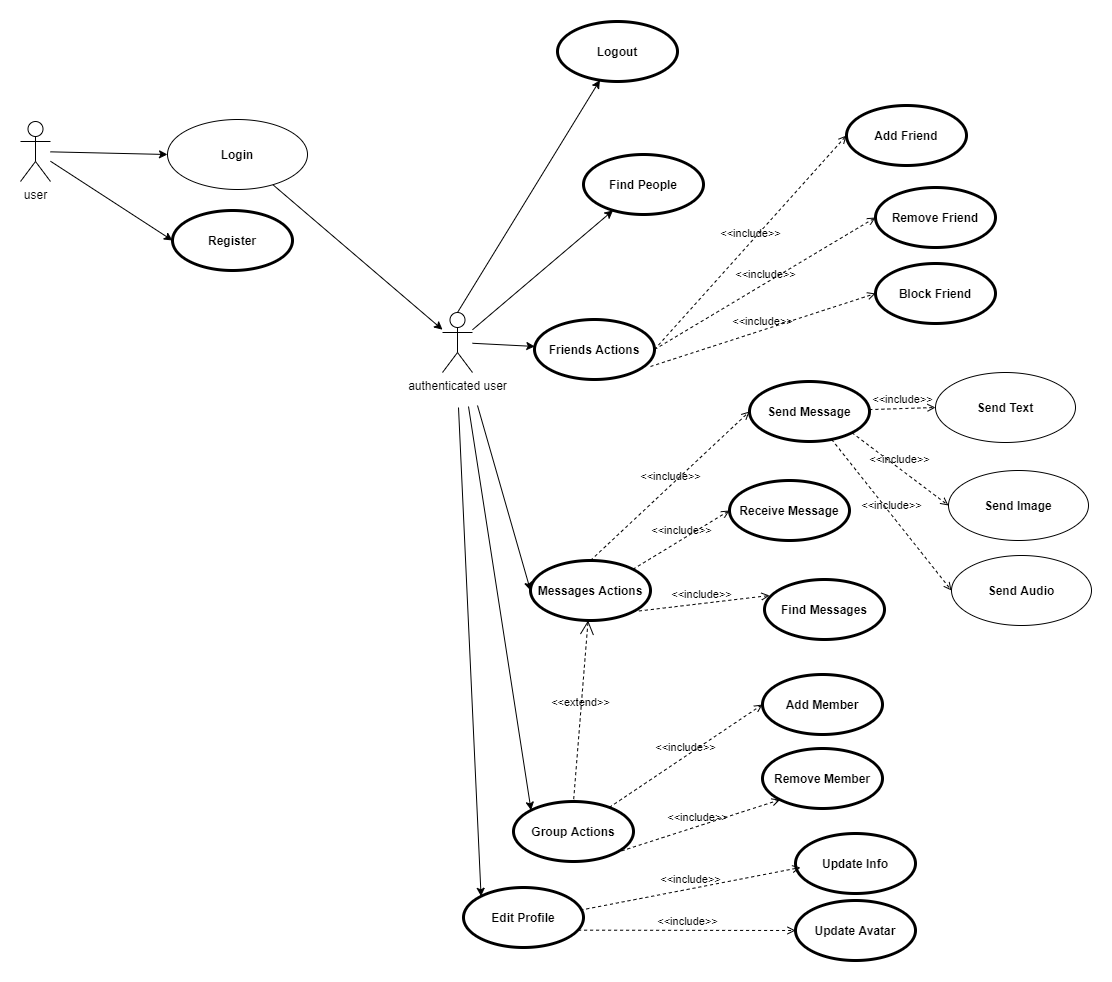

The diagram above was exported from draw.io. Its source (the exported page's mxGraphModel, read from the mxfile embedded in the PNG):
<mxGraphModel dx="1086" dy="806" grid="0" gridSize="10" guides="1" tooltips="1" connect="1" arrows="1" fold="1" page="0" pageScale="1" pageWidth="850" pageHeight="1100" math="0" shadow="0">
  <root>
    <mxCell id="0" />
    <mxCell id="1" parent="0" />
    <mxCell id="vqHUMTeXw19Fi7oovUrR-19" style="edgeStyle=none;rounded=0;orthogonalLoop=1;jettySize=auto;html=1;entryX=0;entryY=0.5;entryDx=0;entryDy=0;" parent="1" source="vqHUMTeXw19Fi7oovUrR-1" target="vqHUMTeXw19Fi7oovUrR-11" edge="1">
      <mxGeometry relative="1" as="geometry">
        <mxPoint x="188" y="191" as="targetPoint" />
      </mxGeometry>
    </mxCell>
    <mxCell id="vqHUMTeXw19Fi7oovUrR-1" value="user" style="shape=umlActor;html=1;verticalLabelPosition=bottom;verticalAlign=top;align=center;" parent="1" vertex="1">
      <mxGeometry x="80" y="161" width="30" height="60" as="geometry" />
    </mxCell>
    <mxCell id="vqHUMTeXw19Fi7oovUrR-8" value="Logout" style="shape=ellipse;html=1;strokeWidth=3;fontStyle=1;whiteSpace=wrap;align=center;perimeter=ellipsePerimeter;" parent="1" vertex="1">
      <mxGeometry x="617" y="61" width="120" height="60" as="geometry" />
    </mxCell>
    <mxCell id="vqHUMTeXw19Fi7oovUrR-9" value="Register&lt;span style=&quot;color: rgba(0 , 0 , 0 , 0) ; font-family: monospace ; font-size: 0px ; font-weight: 400&quot;&gt;%3CmxGraphModel%3E%3Croot%3E%3CmxCell%20id%3D%220%22%2F%3E%3CmxCell%20id%3D%221%22%20parent%3D%220%22%2F%3E%3CmxCell%20id%3D%222%22%20value%3D%22Login%22%20style%3D%22shape%3Dellipse%3Bhtml%3D1%3BstrokeWidth%3D3%3BfontStyle%3D1%3BwhiteSpace%3Dwrap%3Balign%3Dcenter%3Bperimeter%3DellipsePerimeter%3B%22%20vertex%3D%221%22%20parent%3D%221%22%3E%3CmxGeometry%20x%3D%22448%22%20y%3D%22301%22%20width%3D%22120%22%20height%3D%2260%22%20as%3D%22geometry%22%2F%3E%3C%2FmxCell%3E%3C%2Froot%3E%3C%2FmxGraphModel%3E&lt;/span&gt;" style="shape=ellipse;html=1;strokeWidth=3;fontStyle=1;whiteSpace=wrap;align=center;perimeter=ellipsePerimeter;" parent="1" vertex="1">
      <mxGeometry x="232" y="250" width="120" height="60" as="geometry" />
    </mxCell>
    <mxCell id="vqHUMTeXw19Fi7oovUrR-13" style="rounded=0;orthogonalLoop=1;jettySize=auto;html=1;exitX=0.5;exitY=0;exitDx=0;exitDy=0;exitPerimeter=0;" parent="1" source="vqHUMTeXw19Fi7oovUrR-21" target="vqHUMTeXw19Fi7oovUrR-8" edge="1">
      <mxGeometry relative="1" as="geometry">
        <mxPoint x="612" y="201" as="sourcePoint" />
      </mxGeometry>
    </mxCell>
    <mxCell id="vqHUMTeXw19Fi7oovUrR-14" style="rounded=0;orthogonalLoop=1;jettySize=auto;html=1;entryX=0;entryY=0.5;entryDx=0;entryDy=0;" parent="1" source="vqHUMTeXw19Fi7oovUrR-1" target="vqHUMTeXw19Fi7oovUrR-9" edge="1">
      <mxGeometry relative="1" as="geometry" />
    </mxCell>
    <mxCell id="vqHUMTeXw19Fi7oovUrR-24" style="edgeStyle=none;rounded=0;orthogonalLoop=1;jettySize=auto;html=1;" parent="1" source="vqHUMTeXw19Fi7oovUrR-11" target="vqHUMTeXw19Fi7oovUrR-21" edge="1">
      <mxGeometry relative="1" as="geometry" />
    </mxCell>
    <mxCell id="vqHUMTeXw19Fi7oovUrR-11" value="&lt;span style=&quot;font-weight: 700&quot;&gt;Login&lt;/span&gt;" style="ellipse;whiteSpace=wrap;html=1;" parent="1" vertex="1">
      <mxGeometry x="227" y="159" width="140" height="70" as="geometry" />
    </mxCell>
    <mxCell id="vqHUMTeXw19Fi7oovUrR-15" value="Send Message&lt;span style=&quot;color: rgba(0 , 0 , 0 , 0) ; font-family: monospace ; font-size: 0px ; font-weight: 400&quot;&gt;%3CmxGraphModel%3E%3Croot%3E%3CmxCell%20id%3D%220%22%2F%3E%3CmxCell%20id%3D%221%22%20parent%3D%220%22%2F%3E%3CmxCell%20id%3D%222%22%20value%3D%22Manage%20messages%22%20style%3D%22shape%3Dellipse%3Bhtml%3D1%3BstrokeWidth%3D3%3BfontStyle%3D1%3BwhiteSpace%3Dwrap%3Balign%3Dcenter%3Bperimeter%3DellipsePerimeter%3B%22%20vertex%3D%221%22%20parent%3D%221%22%3E%3CmxGeometry%20x%3D%22221%22%20y%3D%22419%22%20width%3D%22120%22%20height%3D%2260%22%20as%3D%22geometry%22%2F%3E%3C%2FmxCell%3E%3C%2Froot%3E%3C%2FmxGraphModel%3E&lt;/span&gt;" style="shape=ellipse;html=1;strokeWidth=3;fontStyle=1;whiteSpace=wrap;align=center;perimeter=ellipsePerimeter;" parent="1" vertex="1">
      <mxGeometry x="809" y="421" width="120" height="60" as="geometry" />
    </mxCell>
    <mxCell id="vqHUMTeXw19Fi7oovUrR-16" value="Receive Message" style="shape=ellipse;html=1;strokeWidth=3;fontStyle=1;whiteSpace=wrap;align=center;perimeter=ellipsePerimeter;" parent="1" vertex="1">
      <mxGeometry x="789" y="520" width="120" height="60" as="geometry" />
    </mxCell>
    <mxCell id="vqHUMTeXw19Fi7oovUrR-17" value="Find People&lt;span style=&quot;color: rgba(0 , 0 , 0 , 0) ; font-family: monospace ; font-size: 0px ; font-weight: 400&quot;&gt;%3CmxGraphModel%3E%3Croot%3E%3CmxCell%20id%3D%220%22%2F%3E%3CmxCell%20id%3D%221%22%20parent%3D%220%22%2F%3E%3CmxCell%20id%3D%222%22%20value%3D%22Receive%20Message%22%20style%3D%22shape%3Dellipse%3Bhtml%3D1%3BstrokeWidth%3D3%3BfontStyle%3D1%3BwhiteSpace%3Dwrap%3Balign%3Dcenter%3Bperimeter%3DellipsePerimeter%3B%22%20vertex%3D%221%22%20parent%3D%221%22%3E%3CmxGeometry%20x%3D%22211%22%20y%3D%22471%22%20width%3D%22120%22%20height%3D%2260%22%20as%3D%22geometry%22%2F%3E%3C%2FmxCell%3E%3C%2Froot%3E%3C%2FmxGraphModel%3E&lt;/span&gt;" style="shape=ellipse;html=1;strokeWidth=3;fontStyle=1;whiteSpace=wrap;align=center;perimeter=ellipsePerimeter;" parent="1" vertex="1">
      <mxGeometry x="643" y="194" width="120" height="60" as="geometry" />
    </mxCell>
    <mxCell id="vqHUMTeXw19Fi7oovUrR-18" value="Find Messages" style="shape=ellipse;html=1;strokeWidth=3;fontStyle=1;whiteSpace=wrap;align=center;perimeter=ellipsePerimeter;" parent="1" vertex="1">
      <mxGeometry x="824" y="619" width="120" height="60" as="geometry" />
    </mxCell>
    <mxCell id="vqHUMTeXw19Fi7oovUrR-26" style="edgeStyle=none;rounded=0;orthogonalLoop=1;jettySize=auto;html=1;" parent="1" source="vqHUMTeXw19Fi7oovUrR-21" target="vqHUMTeXw19Fi7oovUrR-17" edge="1">
      <mxGeometry relative="1" as="geometry" />
    </mxCell>
    <mxCell id="vqHUMTeXw19Fi7oovUrR-48" style="edgeStyle=none;rounded=0;orthogonalLoop=1;jettySize=auto;html=1;entryX=0;entryY=0.5;entryDx=0;entryDy=0;" parent="1" target="vqHUMTeXw19Fi7oovUrR-47" edge="1">
      <mxGeometry relative="1" as="geometry">
        <mxPoint x="537" y="445" as="sourcePoint" />
      </mxGeometry>
    </mxCell>
    <mxCell id="vqHUMTeXw19Fi7oovUrR-52" style="edgeStyle=none;rounded=0;orthogonalLoop=1;jettySize=auto;html=1;" parent="1" source="vqHUMTeXw19Fi7oovUrR-21" target="vqHUMTeXw19Fi7oovUrR-41" edge="1">
      <mxGeometry relative="1" as="geometry" />
    </mxCell>
    <mxCell id="vqHUMTeXw19Fi7oovUrR-60" style="edgeStyle=none;rounded=0;orthogonalLoop=1;jettySize=auto;html=1;entryX=0;entryY=0;entryDx=0;entryDy=0;" parent="1" target="vqHUMTeXw19Fi7oovUrR-59" edge="1">
      <mxGeometry relative="1" as="geometry">
        <mxPoint x="518" y="447" as="sourcePoint" />
      </mxGeometry>
    </mxCell>
    <mxCell id="vqHUMTeXw19Fi7oovUrR-67" style="edgeStyle=none;rounded=0;orthogonalLoop=1;jettySize=auto;html=1;entryX=0;entryY=0;entryDx=0;entryDy=0;" parent="1" target="vqHUMTeXw19Fi7oovUrR-46" edge="1">
      <mxGeometry relative="1" as="geometry">
        <mxPoint x="528" y="446" as="sourcePoint" />
      </mxGeometry>
    </mxCell>
    <mxCell id="vqHUMTeXw19Fi7oovUrR-21" value="authenticated user" style="shape=umlActor;html=1;verticalLabelPosition=bottom;verticalAlign=top;align=center;" parent="1" vertex="1">
      <mxGeometry x="502" y="352" width="30" height="60" as="geometry" />
    </mxCell>
    <mxCell id="vqHUMTeXw19Fi7oovUrR-28" value="&amp;lt;&amp;lt;include&amp;gt;&amp;gt;" style="edgeStyle=none;html=1;endArrow=open;verticalAlign=bottom;dashed=1;labelBackgroundColor=none;entryX=0;entryY=0.5;entryDx=0;entryDy=0;" parent="1" source="vqHUMTeXw19Fi7oovUrR-15" target="vqHUMTeXw19Fi7oovUrR-29" edge="1">
      <mxGeometry width="160" relative="1" as="geometry">
        <mxPoint x="914" y="343" as="sourcePoint" />
        <mxPoint x="1040" y="301" as="targetPoint" />
      </mxGeometry>
    </mxCell>
    <mxCell id="vqHUMTeXw19Fi7oovUrR-29" value="&lt;span style=&quot;font-weight: 700&quot;&gt;Send Text&lt;/span&gt;" style="ellipse;whiteSpace=wrap;html=1;" parent="1" vertex="1">
      <mxGeometry x="995" y="412" width="140" height="70" as="geometry" />
    </mxCell>
    <mxCell id="vqHUMTeXw19Fi7oovUrR-30" value="&lt;span style=&quot;font-weight: 700&quot;&gt;Send Image&lt;/span&gt;" style="ellipse;whiteSpace=wrap;html=1;" parent="1" vertex="1">
      <mxGeometry x="1008" y="510" width="140" height="70" as="geometry" />
    </mxCell>
    <mxCell id="vqHUMTeXw19Fi7oovUrR-31" value="&lt;span style=&quot;font-weight: 700&quot;&gt;Send Audio&lt;/span&gt;" style="ellipse;whiteSpace=wrap;html=1;" parent="1" vertex="1">
      <mxGeometry x="1011" y="595" width="140" height="70" as="geometry" />
    </mxCell>
    <mxCell id="vqHUMTeXw19Fi7oovUrR-33" value="&amp;lt;&amp;lt;include&amp;gt;&amp;gt;" style="edgeStyle=none;html=1;endArrow=open;verticalAlign=bottom;dashed=1;labelBackgroundColor=none;entryX=0;entryY=0.5;entryDx=0;entryDy=0;exitX=1;exitY=1;exitDx=0;exitDy=0;" parent="1" source="vqHUMTeXw19Fi7oovUrR-15" target="vqHUMTeXw19Fi7oovUrR-30" edge="1">
      <mxGeometry width="160" relative="1" as="geometry">
        <mxPoint x="911" y="348" as="sourcePoint" />
        <mxPoint x="1050" y="311" as="targetPoint" />
      </mxGeometry>
    </mxCell>
    <mxCell id="vqHUMTeXw19Fi7oovUrR-34" value="&amp;lt;&amp;lt;include&amp;gt;&amp;gt;" style="edgeStyle=none;html=1;endArrow=open;verticalAlign=bottom;dashed=1;labelBackgroundColor=none;entryX=0;entryY=0.5;entryDx=0;entryDy=0;" parent="1" source="vqHUMTeXw19Fi7oovUrR-15" target="vqHUMTeXw19Fi7oovUrR-31" edge="1">
      <mxGeometry width="160" relative="1" as="geometry">
        <mxPoint x="928.6822359795153" y="350.65239832720613" as="sourcePoint" />
        <mxPoint x="1060" y="321" as="targetPoint" />
      </mxGeometry>
    </mxCell>
    <mxCell id="vqHUMTeXw19Fi7oovUrR-39" value="Add Friend" style="shape=ellipse;html=1;strokeWidth=3;fontStyle=1;whiteSpace=wrap;align=center;perimeter=ellipsePerimeter;" parent="1" vertex="1">
      <mxGeometry x="906" y="145" width="120" height="60" as="geometry" />
    </mxCell>
    <mxCell id="vqHUMTeXw19Fi7oovUrR-40" value="Remove Friend" style="shape=ellipse;html=1;strokeWidth=3;fontStyle=1;whiteSpace=wrap;align=center;perimeter=ellipsePerimeter;" parent="1" vertex="1">
      <mxGeometry x="935" y="227" width="120" height="60" as="geometry" />
    </mxCell>
    <mxCell id="vqHUMTeXw19Fi7oovUrR-41" value="Friends Actions" style="shape=ellipse;html=1;strokeWidth=3;fontStyle=1;whiteSpace=wrap;align=center;perimeter=ellipsePerimeter;" parent="1" vertex="1">
      <mxGeometry x="594" y="359" width="120" height="60" as="geometry" />
    </mxCell>
    <mxCell id="vqHUMTeXw19Fi7oovUrR-42" value="Block Friend" style="shape=ellipse;html=1;strokeWidth=3;fontStyle=1;whiteSpace=wrap;align=center;perimeter=ellipsePerimeter;" parent="1" vertex="1">
      <mxGeometry x="935" y="303" width="120" height="60" as="geometry" />
    </mxCell>
    <mxCell id="vqHUMTeXw19Fi7oovUrR-43" value="&amp;lt;&amp;lt;include&amp;gt;&amp;gt;" style="edgeStyle=none;html=1;endArrow=open;verticalAlign=bottom;dashed=1;labelBackgroundColor=none;exitX=1;exitY=0.5;exitDx=0;exitDy=0;entryX=0;entryY=0.5;entryDx=0;entryDy=0;" parent="1" source="vqHUMTeXw19Fi7oovUrR-41" target="vqHUMTeXw19Fi7oovUrR-39" edge="1">
      <mxGeometry width="160" relative="1" as="geometry">
        <mxPoint x="920" y="620" as="sourcePoint" />
        <mxPoint x="1080" y="620" as="targetPoint" />
      </mxGeometry>
    </mxCell>
    <mxCell id="vqHUMTeXw19Fi7oovUrR-44" value="&amp;lt;&amp;lt;include&amp;gt;&amp;gt;" style="edgeStyle=none;html=1;endArrow=open;verticalAlign=bottom;dashed=1;labelBackgroundColor=none;entryX=0;entryY=0.5;entryDx=0;entryDy=0;exitX=1;exitY=0.5;exitDx=0;exitDy=0;" parent="1" source="vqHUMTeXw19Fi7oovUrR-41" target="vqHUMTeXw19Fi7oovUrR-40" edge="1">
      <mxGeometry width="160" relative="1" as="geometry">
        <mxPoint x="654" y="610" as="sourcePoint" />
        <mxPoint x="814" y="610" as="targetPoint" />
      </mxGeometry>
    </mxCell>
    <mxCell id="vqHUMTeXw19Fi7oovUrR-45" value="&amp;lt;&amp;lt;include&amp;gt;&amp;gt;" style="edgeStyle=none;html=1;endArrow=open;verticalAlign=bottom;dashed=1;labelBackgroundColor=none;entryX=0;entryY=0.5;entryDx=0;entryDy=0;exitX=0.967;exitY=0.783;exitDx=0;exitDy=0;exitPerimeter=0;" parent="1" source="vqHUMTeXw19Fi7oovUrR-41" target="vqHUMTeXw19Fi7oovUrR-42" edge="1">
      <mxGeometry width="160" relative="1" as="geometry">
        <mxPoint x="785" y="743" as="sourcePoint" />
        <mxPoint x="945" y="743" as="targetPoint" />
      </mxGeometry>
    </mxCell>
    <mxCell id="vqHUMTeXw19Fi7oovUrR-46" value="Group Actions" style="shape=ellipse;html=1;strokeWidth=3;fontStyle=1;whiteSpace=wrap;align=center;perimeter=ellipsePerimeter;" parent="1" vertex="1">
      <mxGeometry x="573" y="841" width="120" height="60" as="geometry" />
    </mxCell>
    <mxCell id="vqHUMTeXw19Fi7oovUrR-47" value="Messages Actions" style="shape=ellipse;html=1;strokeWidth=3;fontStyle=1;whiteSpace=wrap;align=center;perimeter=ellipsePerimeter;" parent="1" vertex="1">
      <mxGeometry x="590" y="600" width="120" height="60" as="geometry" />
    </mxCell>
    <mxCell id="vqHUMTeXw19Fi7oovUrR-49" value="&amp;lt;&amp;lt;include&amp;gt;&amp;gt;" style="edgeStyle=none;html=1;endArrow=open;verticalAlign=bottom;dashed=1;labelBackgroundColor=none;exitX=1;exitY=0;exitDx=0;exitDy=0;entryX=0;entryY=0.5;entryDx=0;entryDy=0;" parent="1" source="vqHUMTeXw19Fi7oovUrR-47" target="vqHUMTeXw19Fi7oovUrR-16" edge="1">
      <mxGeometry width="160" relative="1" as="geometry">
        <mxPoint x="727" y="295" as="sourcePoint" />
        <mxPoint x="887" y="295" as="targetPoint" />
      </mxGeometry>
    </mxCell>
    <mxCell id="vqHUMTeXw19Fi7oovUrR-50" value="&amp;lt;&amp;lt;include&amp;gt;&amp;gt;" style="edgeStyle=none;html=1;endArrow=open;verticalAlign=bottom;dashed=1;labelBackgroundColor=none;exitX=0.5;exitY=0;exitDx=0;exitDy=0;entryX=0;entryY=0.5;entryDx=0;entryDy=0;" parent="1" source="vqHUMTeXw19Fi7oovUrR-47" target="vqHUMTeXw19Fi7oovUrR-15" edge="1">
      <mxGeometry width="160" relative="1" as="geometry">
        <mxPoint x="695" y="426" as="sourcePoint" />
        <mxPoint x="575" y="495" as="targetPoint" />
      </mxGeometry>
    </mxCell>
    <mxCell id="vqHUMTeXw19Fi7oovUrR-51" value="&amp;lt;&amp;lt;include&amp;gt;&amp;gt;" style="edgeStyle=none;html=1;endArrow=open;verticalAlign=bottom;dashed=1;labelBackgroundColor=none;exitX=1;exitY=1;exitDx=0;exitDy=0;entryX=0.042;entryY=0.267;entryDx=0;entryDy=0;entryPerimeter=0;" parent="1" source="vqHUMTeXw19Fi7oovUrR-47" target="vqHUMTeXw19Fi7oovUrR-18" edge="1">
      <mxGeometry width="160" relative="1" as="geometry">
        <mxPoint x="736" y="436" as="sourcePoint" />
        <mxPoint x="896" y="436" as="targetPoint" />
      </mxGeometry>
    </mxCell>
    <mxCell id="vqHUMTeXw19Fi7oovUrR-53" value="&amp;lt;&amp;lt;extend&amp;gt;&amp;gt;" style="edgeStyle=none;html=1;startArrow=open;endArrow=none;startSize=12;verticalAlign=bottom;dashed=1;labelBackgroundColor=none;entryX=0.5;entryY=0;entryDx=0;entryDy=0;" parent="1" source="vqHUMTeXw19Fi7oovUrR-47" target="vqHUMTeXw19Fi7oovUrR-46" edge="1">
      <mxGeometry width="160" relative="1" as="geometry">
        <mxPoint x="498" y="650" as="sourcePoint" />
        <mxPoint x="658" y="650" as="targetPoint" />
      </mxGeometry>
    </mxCell>
    <mxCell id="vqHUMTeXw19Fi7oovUrR-55" value="Add Member" style="shape=ellipse;html=1;strokeWidth=3;fontStyle=1;whiteSpace=wrap;align=center;perimeter=ellipsePerimeter;" parent="1" vertex="1">
      <mxGeometry x="822" y="714" width="120" height="60" as="geometry" />
    </mxCell>
    <mxCell id="vqHUMTeXw19Fi7oovUrR-56" value="Remove Member" style="shape=ellipse;html=1;strokeWidth=3;fontStyle=1;whiteSpace=wrap;align=center;perimeter=ellipsePerimeter;" parent="1" vertex="1">
      <mxGeometry x="822" y="788" width="120" height="60" as="geometry" />
    </mxCell>
    <mxCell id="vqHUMTeXw19Fi7oovUrR-59" value="Edit Profile" style="shape=ellipse;html=1;strokeWidth=3;fontStyle=1;whiteSpace=wrap;align=center;perimeter=ellipsePerimeter;" parent="1" vertex="1">
      <mxGeometry x="523" y="927" width="120" height="60" as="geometry" />
    </mxCell>
    <mxCell id="vqHUMTeXw19Fi7oovUrR-61" value="Update Info" style="shape=ellipse;html=1;strokeWidth=3;fontStyle=1;whiteSpace=wrap;align=center;perimeter=ellipsePerimeter;" parent="1" vertex="1">
      <mxGeometry x="855" y="873" width="120" height="60" as="geometry" />
    </mxCell>
    <mxCell id="vqHUMTeXw19Fi7oovUrR-62" value="Update Avatar" style="shape=ellipse;html=1;strokeWidth=3;fontStyle=1;whiteSpace=wrap;align=center;perimeter=ellipsePerimeter;" parent="1" vertex="1">
      <mxGeometry x="855" y="940" width="120" height="60" as="geometry" />
    </mxCell>
    <mxCell id="vqHUMTeXw19Fi7oovUrR-63" value="&amp;lt;&amp;lt;include&amp;gt;&amp;gt;" style="edgeStyle=none;html=1;endArrow=open;verticalAlign=bottom;dashed=1;labelBackgroundColor=none;entryX=0;entryY=0.5;entryDx=0;entryDy=0;" parent="1" source="vqHUMTeXw19Fi7oovUrR-46" target="vqHUMTeXw19Fi7oovUrR-55" edge="1">
      <mxGeometry width="160" relative="1" as="geometry">
        <mxPoint x="702.8443703486798" y="661.0021423277842" as="sourcePoint" />
        <mxPoint x="839.0400000000004" y="645.02" as="targetPoint" />
      </mxGeometry>
    </mxCell>
    <mxCell id="vqHUMTeXw19Fi7oovUrR-64" value="&amp;lt;&amp;lt;include&amp;gt;&amp;gt;" style="edgeStyle=none;html=1;endArrow=open;verticalAlign=bottom;dashed=1;labelBackgroundColor=none;exitX=1;exitY=1;exitDx=0;exitDy=0;entryX=0;entryY=1;entryDx=0;entryDy=0;" parent="1" source="vqHUMTeXw19Fi7oovUrR-46" target="vqHUMTeXw19Fi7oovUrR-56" edge="1">
      <mxGeometry width="160" relative="1" as="geometry">
        <mxPoint x="767.0043703486798" y="867.9821423277842" as="sourcePoint" />
        <mxPoint x="903.2000000000004" y="852" as="targetPoint" />
      </mxGeometry>
    </mxCell>
    <mxCell id="vqHUMTeXw19Fi7oovUrR-65" value="&amp;lt;&amp;lt;include&amp;gt;&amp;gt;" style="edgeStyle=none;html=1;endArrow=open;verticalAlign=bottom;dashed=1;labelBackgroundColor=none;exitX=0.975;exitY=0.377;exitDx=0;exitDy=0;exitPerimeter=0;" parent="1" source="vqHUMTeXw19Fi7oovUrR-59" edge="1">
      <mxGeometry width="160" relative="1" as="geometry">
        <mxPoint x="718.0043703486798" y="922.9821423277842" as="sourcePoint" />
        <mxPoint x="860" y="907" as="targetPoint" />
      </mxGeometry>
    </mxCell>
    <mxCell id="vqHUMTeXw19Fi7oovUrR-66" value="&amp;lt;&amp;lt;include&amp;gt;&amp;gt;" style="edgeStyle=none;html=1;endArrow=open;verticalAlign=bottom;dashed=1;labelBackgroundColor=none;exitX=0.955;exitY=0.711;exitDx=0;exitDy=0;exitPerimeter=0;entryX=0;entryY=0.5;entryDx=0;entryDy=0;" parent="1" source="vqHUMTeXw19Fi7oovUrR-59" target="vqHUMTeXw19Fi7oovUrR-62" edge="1">
      <mxGeometry width="160" relative="1" as="geometry">
        <mxPoint x="725" y="919.6200000000001" as="sourcePoint" />
        <mxPoint x="870" y="917" as="targetPoint" />
      </mxGeometry>
    </mxCell>
  </root>
</mxGraphModel>